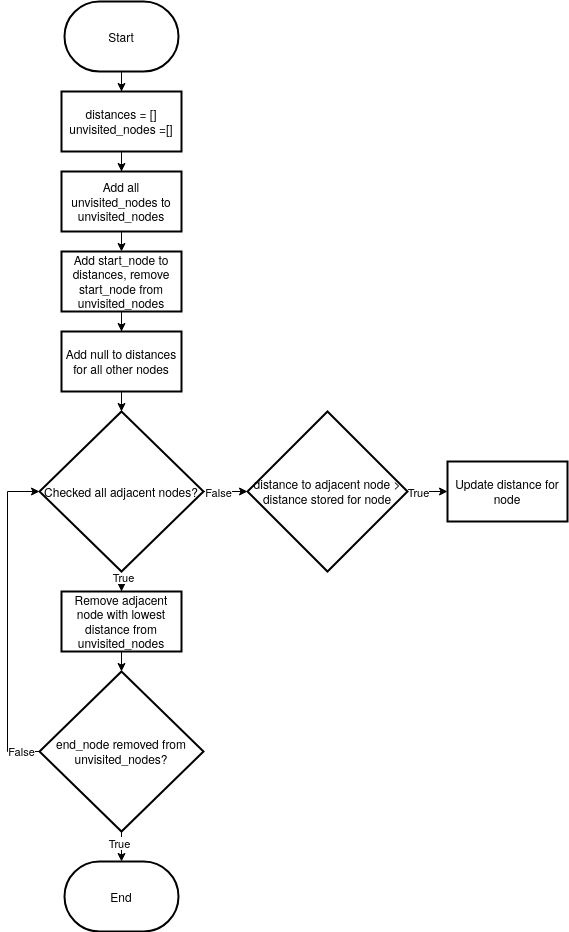

The diagram above was exported from draw.io. Its source (the exported page's mxGraphModel, read from the mxfile embedded in the PNG):
<mxGraphModel dx="1410" dy="758" grid="1" gridSize="10" guides="1" tooltips="1" connect="1" arrows="1" fold="1" page="1" pageScale="1" pageWidth="827" pageHeight="1169" math="0" shadow="0">
  <root>
    <mxCell id="WIyWlLk6GJQsqaUBKTNV-0" />
    <mxCell id="WIyWlLk6GJQsqaUBKTNV-1" parent="WIyWlLk6GJQsqaUBKTNV-0" />
    <mxCell id="Thg5wu9gZzeRUJJjdR1M-2" value="" style="edgeStyle=orthogonalEdgeStyle;rounded=0;orthogonalLoop=1;jettySize=auto;html=1;" parent="WIyWlLk6GJQsqaUBKTNV-1" source="Thg5wu9gZzeRUJJjdR1M-0" target="Thg5wu9gZzeRUJJjdR1M-1" edge="1">
      <mxGeometry relative="1" as="geometry" />
    </mxCell>
    <mxCell id="Thg5wu9gZzeRUJJjdR1M-0" value="Start" style="strokeWidth=2;html=1;shape=mxgraph.flowchart.terminator;whiteSpace=wrap;" parent="WIyWlLk6GJQsqaUBKTNV-1" vertex="1">
      <mxGeometry x="357" y="40" width="114" height="70" as="geometry" />
    </mxCell>
    <mxCell id="Thg5wu9gZzeRUJJjdR1M-4" value="" style="edgeStyle=orthogonalEdgeStyle;rounded=0;orthogonalLoop=1;jettySize=auto;html=1;" parent="WIyWlLk6GJQsqaUBKTNV-1" source="Thg5wu9gZzeRUJJjdR1M-1" target="Thg5wu9gZzeRUJJjdR1M-3" edge="1">
      <mxGeometry relative="1" as="geometry" />
    </mxCell>
    <mxCell id="Thg5wu9gZzeRUJJjdR1M-1" value="&lt;div&gt;distances = []&lt;/div&gt;&lt;div&gt;unvisited_nodes =[]&lt;br&gt;&lt;/div&gt;" style="whiteSpace=wrap;html=1;strokeWidth=2;" parent="WIyWlLk6GJQsqaUBKTNV-1" vertex="1">
      <mxGeometry x="354" y="130" width="120" height="60" as="geometry" />
    </mxCell>
    <mxCell id="Thg5wu9gZzeRUJJjdR1M-8" style="edgeStyle=orthogonalEdgeStyle;rounded=0;orthogonalLoop=1;jettySize=auto;html=1;exitX=0.5;exitY=1;exitDx=0;exitDy=0;entryX=0.5;entryY=0;entryDx=0;entryDy=0;" parent="WIyWlLk6GJQsqaUBKTNV-1" source="Thg5wu9gZzeRUJJjdR1M-3" target="Thg5wu9gZzeRUJJjdR1M-5" edge="1">
      <mxGeometry relative="1" as="geometry" />
    </mxCell>
    <mxCell id="Thg5wu9gZzeRUJJjdR1M-3" value="Add all unvisited_nodes to unvisited_nodes" style="whiteSpace=wrap;html=1;strokeWidth=2;" parent="WIyWlLk6GJQsqaUBKTNV-1" vertex="1">
      <mxGeometry x="354" y="210" width="120" height="60" as="geometry" />
    </mxCell>
    <mxCell id="Thg5wu9gZzeRUJJjdR1M-10" value="" style="edgeStyle=orthogonalEdgeStyle;rounded=0;orthogonalLoop=1;jettySize=auto;html=1;" parent="WIyWlLk6GJQsqaUBKTNV-1" source="Thg5wu9gZzeRUJJjdR1M-5" target="Thg5wu9gZzeRUJJjdR1M-9" edge="1">
      <mxGeometry relative="1" as="geometry" />
    </mxCell>
    <mxCell id="Thg5wu9gZzeRUJJjdR1M-5" value="Add start_node to distances, remove start_node from unvisited_nodes" style="whiteSpace=wrap;html=1;strokeWidth=2;" parent="WIyWlLk6GJQsqaUBKTNV-1" vertex="1">
      <mxGeometry x="354" y="290" width="120" height="60" as="geometry" />
    </mxCell>
    <mxCell id="Thg5wu9gZzeRUJJjdR1M-23" value="" style="edgeStyle=orthogonalEdgeStyle;rounded=0;orthogonalLoop=1;jettySize=auto;html=1;" parent="WIyWlLk6GJQsqaUBKTNV-1" source="Thg5wu9gZzeRUJJjdR1M-9" target="Thg5wu9gZzeRUJJjdR1M-22" edge="1">
      <mxGeometry relative="1" as="geometry" />
    </mxCell>
    <mxCell id="Thg5wu9gZzeRUJJjdR1M-9" value="Add null to distances for all other nodes" style="whiteSpace=wrap;html=1;strokeWidth=2;" parent="WIyWlLk6GJQsqaUBKTNV-1" vertex="1">
      <mxGeometry x="354" y="370" width="120" height="60" as="geometry" />
    </mxCell>
    <mxCell id="Thg5wu9gZzeRUJJjdR1M-27" style="edgeStyle=orthogonalEdgeStyle;rounded=0;orthogonalLoop=1;jettySize=auto;html=1;entryX=0;entryY=0.5;entryDx=0;entryDy=0;" parent="WIyWlLk6GJQsqaUBKTNV-1" source="Thg5wu9gZzeRUJJjdR1M-15" target="Thg5wu9gZzeRUJJjdR1M-17" edge="1">
      <mxGeometry relative="1" as="geometry" />
    </mxCell>
    <mxCell id="Thg5wu9gZzeRUJJjdR1M-29" value="True" style="edgeLabel;html=1;align=center;verticalAlign=middle;resizable=0;points=[];" parent="Thg5wu9gZzeRUJJjdR1M-27" connectable="0" vertex="1">
      <mxGeometry x="-0.1905" y="-1" relative="1" as="geometry">
        <mxPoint x="-6" y="-1" as="offset" />
      </mxGeometry>
    </mxCell>
    <mxCell id="Thg5wu9gZzeRUJJjdR1M-15" value="&lt;div&gt;distance to adjacent node &amp;gt;&lt;/div&gt;&lt;div&gt;distance stored for node&lt;br&gt;&lt;/div&gt;" style="rhombus;whiteSpace=wrap;html=1;strokeWidth=2;" parent="WIyWlLk6GJQsqaUBKTNV-1" vertex="1">
      <mxGeometry x="540" y="450" width="160" height="160" as="geometry" />
    </mxCell>
    <mxCell id="Thg5wu9gZzeRUJJjdR1M-17" value="Update distance for node" style="whiteSpace=wrap;html=1;strokeWidth=2;" parent="WIyWlLk6GJQsqaUBKTNV-1" vertex="1">
      <mxGeometry x="740" y="500" width="120" height="60" as="geometry" />
    </mxCell>
    <mxCell id="Thg5wu9gZzeRUJJjdR1M-26" style="edgeStyle=orthogonalEdgeStyle;rounded=0;orthogonalLoop=1;jettySize=auto;html=1;entryX=0;entryY=0.5;entryDx=0;entryDy=0;" parent="WIyWlLk6GJQsqaUBKTNV-1" source="Thg5wu9gZzeRUJJjdR1M-22" target="Thg5wu9gZzeRUJJjdR1M-15" edge="1">
      <mxGeometry relative="1" as="geometry" />
    </mxCell>
    <mxCell id="Thg5wu9gZzeRUJJjdR1M-28" value="False" style="edgeLabel;html=1;align=center;verticalAlign=middle;resizable=0;points=[];" parent="Thg5wu9gZzeRUJJjdR1M-26" connectable="0" vertex="1">
      <mxGeometry x="-0.4348" y="3" relative="1" as="geometry">
        <mxPoint x="2" y="3" as="offset" />
      </mxGeometry>
    </mxCell>
    <mxCell id="Thg5wu9gZzeRUJJjdR1M-34" value="" style="edgeStyle=orthogonalEdgeStyle;rounded=0;orthogonalLoop=1;jettySize=auto;html=1;" parent="WIyWlLk6GJQsqaUBKTNV-1" source="Thg5wu9gZzeRUJJjdR1M-22" target="Thg5wu9gZzeRUJJjdR1M-33" edge="1">
      <mxGeometry relative="1" as="geometry" />
    </mxCell>
    <mxCell id="Thg5wu9gZzeRUJJjdR1M-40" value="True" style="edgeLabel;html=1;align=center;verticalAlign=middle;resizable=0;points=[];" parent="Thg5wu9gZzeRUJJjdR1M-34" connectable="0" vertex="1">
      <mxGeometry x="0.5" y="1" relative="1" as="geometry">
        <mxPoint as="offset" />
      </mxGeometry>
    </mxCell>
    <mxCell id="Thg5wu9gZzeRUJJjdR1M-22" value="Checked all adjacent nodes?" style="rhombus;whiteSpace=wrap;html=1;strokeWidth=2;" parent="WIyWlLk6GJQsqaUBKTNV-1" vertex="1">
      <mxGeometry x="332" y="450" width="164" height="160" as="geometry" />
    </mxCell>
    <mxCell id="Thg5wu9gZzeRUJJjdR1M-37" style="edgeStyle=orthogonalEdgeStyle;rounded=0;orthogonalLoop=1;jettySize=auto;html=1;exitX=0.5;exitY=1;exitDx=0;exitDy=0;entryX=0.5;entryY=0;entryDx=0;entryDy=0;" parent="WIyWlLk6GJQsqaUBKTNV-1" source="Thg5wu9gZzeRUJJjdR1M-33" target="Thg5wu9gZzeRUJJjdR1M-35" edge="1">
      <mxGeometry relative="1" as="geometry" />
    </mxCell>
    <mxCell id="Thg5wu9gZzeRUJJjdR1M-33" value="Remove adjacent node with lowest distance from unvisited_nodes" style="whiteSpace=wrap;html=1;strokeWidth=2;" parent="WIyWlLk6GJQsqaUBKTNV-1" vertex="1">
      <mxGeometry x="354" y="630" width="120" height="60" as="geometry" />
    </mxCell>
    <mxCell id="Thg5wu9gZzeRUJJjdR1M-41" style="edgeStyle=orthogonalEdgeStyle;rounded=0;orthogonalLoop=1;jettySize=auto;html=1;entryX=0;entryY=0.5;entryDx=0;entryDy=0;" parent="WIyWlLk6GJQsqaUBKTNV-1" source="Thg5wu9gZzeRUJJjdR1M-35" target="Thg5wu9gZzeRUJJjdR1M-22" edge="1">
      <mxGeometry relative="1" as="geometry">
        <Array as="points">
          <mxPoint x="300" y="790" />
          <mxPoint x="300" y="530" />
        </Array>
      </mxGeometry>
    </mxCell>
    <mxCell id="Thg5wu9gZzeRUJJjdR1M-42" value="False" style="edgeLabel;html=1;align=center;verticalAlign=middle;resizable=0;points=[];" parent="Thg5wu9gZzeRUJJjdR1M-41" connectable="0" vertex="1">
      <mxGeometry x="-0.8827" y="-1" relative="1" as="geometry">
        <mxPoint as="offset" />
      </mxGeometry>
    </mxCell>
    <mxCell id="Thg5wu9gZzeRUJJjdR1M-35" value="end_node removed from unvisited_nodes?" style="rhombus;whiteSpace=wrap;html=1;strokeWidth=2;" parent="WIyWlLk6GJQsqaUBKTNV-1" vertex="1">
      <mxGeometry x="332" y="710" width="164" height="160" as="geometry" />
    </mxCell>
    <mxCell id="Thg5wu9gZzeRUJJjdR1M-36" value="End" style="strokeWidth=2;html=1;shape=mxgraph.flowchart.terminator;whiteSpace=wrap;" parent="WIyWlLk6GJQsqaUBKTNV-1" vertex="1">
      <mxGeometry x="357" y="900" width="114" height="70" as="geometry" />
    </mxCell>
    <mxCell id="Thg5wu9gZzeRUJJjdR1M-38" style="edgeStyle=orthogonalEdgeStyle;rounded=0;orthogonalLoop=1;jettySize=auto;html=1;exitX=0.5;exitY=1;exitDx=0;exitDy=0;entryX=0.5;entryY=0;entryDx=0;entryDy=0;entryPerimeter=0;" parent="WIyWlLk6GJQsqaUBKTNV-1" source="Thg5wu9gZzeRUJJjdR1M-35" target="Thg5wu9gZzeRUJJjdR1M-36" edge="1">
      <mxGeometry relative="1" as="geometry" />
    </mxCell>
    <mxCell id="Thg5wu9gZzeRUJJjdR1M-39" value="True" style="edgeLabel;html=1;align=center;verticalAlign=middle;resizable=0;points=[];" parent="Thg5wu9gZzeRUJJjdR1M-38" connectable="0" vertex="1">
      <mxGeometry x="-0.3" y="-3" relative="1" as="geometry">
        <mxPoint as="offset" />
      </mxGeometry>
    </mxCell>
  </root>
</mxGraphModel>